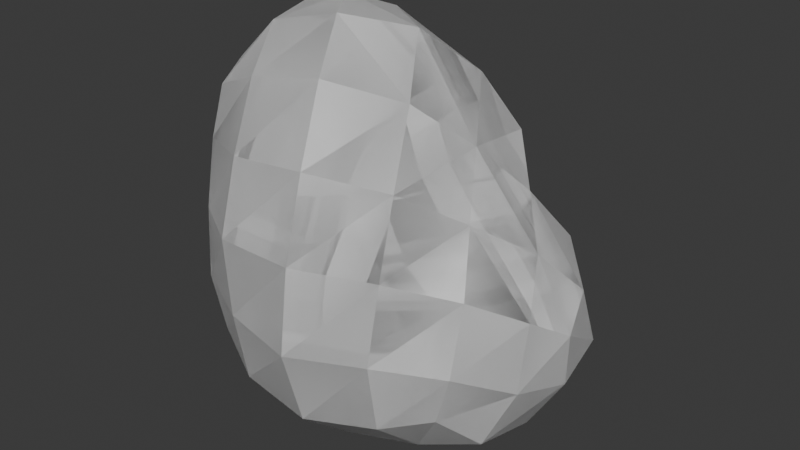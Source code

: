 # Source: stone2.blend  (saved by Blender 5.0.119; exported with 4.5.12 LTS)
import bpy
from mathutils import Matrix  # noqa: F401  (used for matrix-valued properties, if any)

bpy.ops.wm.read_factory_settings(use_empty=True)
scene = bpy.context.scene
scene.name = 'Scene'

# ---- collections
col_collection = bpy.data.collections.new('Collection'); scene.collection.children.link(col_collection)

# ---- world
world_world = bpy.data.worlds.new('World'); scene.world = world_world
world_world.use_nodes = True; world_world.node_tree.nodes.clear()
_N = world_world.node_tree.nodes; _L = world_world.node_tree.links
n0 = _N.new('ShaderNodeOutputWorld'); n0.name = 'World Output'; n0.location = (200, 100)
n1 = _N.new('ShaderNodeBackground'); n1.name = 'Background'; n1.location = (-200, 100)
n1.inputs[0].default_value = (0.05088, 0.05088, 0.05088, 1.0)
_L.new(n1.outputs[0], n0.inputs[0])
n0.is_active_output = True
world_world.color = (0.05088, 0.05088, 0.05088)
world_world.sun_shadow_jitter_overblur = 0.0

# ---- meshes
me_rock = bpy.data.meshes.new('rock')
me_rock.from_pydata([(0.1691, 0.001087, 0.1737), (0.2556, -0.2215, -0.2943), (0.249, 0.2064, -0.2837), (-0.2368, 0.2143, -0.2375), (-0.2559, 0.1695, 0.2241), (-0.286, -0.2172, 0.2545), (-0.275, -0.2642, -0.2783), (0.2849, 0.1752, -0.04643), (0.2746, -0.168, -0.05121), (0.3193, -0.0008235, -0.3924), (-0.04226, 0.1761, 0.2874), (0.001757, 0.2587, -0.3026), (-0.2569, 0.2044, -0.00471), (-0.03177, -0.2091, 0.3198), (0.002499, -0.324, -0.3492), (-0.3031, -0.2637, 0.0004505), (-0.3376, -0.002563, 0.2832), (-0.323, -0.001962, -0.3245), (0.4023, 0.0007745, -0.1515), (-0.005538, 0.2805, -0.005206), (0.007006, -0.3524, 0.006306), (-0.147, -0.001646, 0.4144), (-0.004944, -0.00334, -0.4661), (-0.3925, -0.002221, -0.003354), (0.2359, 0.09151, 0.06952), (0.2747, 0.2025, -0.1808), (0.2202, -0.08254, 0.05712), (0.2887, -0.2254, -0.1838), (0.3084, -0.1447, -0.3666), (0.2964, 0.1335, -0.3518), (0.09893, 0.1097, 0.2776), (-0.172, 0.1803, 0.2582), (0.1465, 0.2425, -0.3022), (-0.1366, 0.234, -0.2664), (-0.2708, 0.2419, -0.1415), (-0.2533, 0.1774, 0.125), (0.0962, -0.1081, 0.2731), (-0.1814, -0.2344, 0.2975), (0.1572, -0.2786, -0.3263), (-0.1614, -0.3119, -0.3283), (-0.2983, -0.2414, 0.1458), (-0.2983, -0.277, -0.1527), (-0.3069, 0.1076, 0.2619), (-0.327, -0.124, 0.2792), (-0.2898, 0.1369, -0.2904), (-0.3177, -0.1535, -0.3197), (0.3597, -0.07726, -0.1034), (0.3995, 0.0002903, -0.2624), (0.3759, 0.08391, -0.09838), (0.1362, 0.2213, -0.0238), (0.0004346, 0.2933, -0.1571), (-0.1525, 0.2847, -0.001365), (-0.01113, 0.2652, 0.1588), (-0.004957, -0.2924, 0.1724), (-0.1653, -0.351, 0.007341), (0.009443, -0.378, -0.1714), (0.1519, -0.2616, -0.01585), (-0.09388, 0.08228, 0.3794), (-0.2513, -0.001516, 0.3858), (-0.08984, -0.09543, 0.4048), (-0.006043, -0.1806, -0.4714), (-0.1713, -0.003835, -0.4125), (-0.001248, 0.1473, -0.4062), (0.1724, -0.001035, -0.484), (-0.3885, -0.001427, -0.1647), (-0.3857, -0.1433, -0.004084), (-0.3798, -0.002212, 0.1472), (-0.3382, 0.1174, -0.00223), (0.3195, 0.0002517, -0.003874), (0.3724, -0.1259, -0.2305), (0.382, 0.1304, -0.2324), (0.1383, 0.1994, 0.1395), (0.1454, 0.2568, -0.1627), (-0.1524, 0.3259, -0.1526), (-0.1544, 0.23, 0.136), (0.1238, -0.1869, 0.1277), (-0.1661, -0.305, 0.1638), (-0.1548, -0.3484, -0.1597), (0.1612, -0.3076, -0.1698), (0.02863, -0.0004526, 0.378), (-0.2169, 0.1076, 0.346), (-0.2272, -0.1273, 0.3736), (0.1613, -0.1575, -0.4336), (-0.1767, -0.1689, -0.4236), (-0.1529, 0.1375, -0.3594), (0.158, 0.1453, -0.4141), (-0.3488, 0.1341, -0.1515), (-0.3828, -0.151, -0.1649), (-0.3764, -0.1331, 0.148), (-0.3298, 0.1073, 0.1354)], [], [(0, 26, 68, 24), (26, 8, 46, 68), (68, 46, 18, 48), (24, 68, 48, 7), (1, 28, 69, 27), (28, 9, 47, 69), (69, 47, 18, 46), (27, 69, 46, 8), (2, 25, 70, 29), (25, 7, 48, 70), (70, 48, 18, 47), (29, 70, 47, 9), (0, 24, 71, 30), (24, 7, 49, 71), (71, 49, 19, 52), (30, 71, 52, 10), (7, 25, 72, 49), (25, 2, 32, 72), (72, 32, 11, 50), (49, 72, 50, 19), (19, 50, 73, 51), (50, 11, 33, 73), (73, 33, 3, 34), (51, 73, 34, 12), (10, 52, 74, 31), (52, 19, 51, 74), (74, 51, 12, 35), (31, 74, 35, 4), (0, 36, 75, 26), (36, 13, 53, 75), (75, 53, 20, 56), (26, 75, 56, 8), (13, 37, 76, 53), (37, 5, 40, 76), (76, 40, 15, 54), (53, 76, 54, 20), (20, 54, 77, 55), (54, 15, 41, 77), (77, 41, 6, 39), (55, 77, 39, 14), (8, 56, 78, 27), (56, 20, 55, 78), (78, 55, 14, 38), (27, 78, 38, 1), (0, 30, 79, 36), (30, 10, 57, 79), (79, 57, 21, 59), (36, 79, 59, 13), (4, 42, 80, 31), (42, 16, 58, 80), (80, 58, 21, 57), (31, 80, 57, 10), (5, 37, 81, 43), (37, 13, 59, 81), (81, 59, 21, 58), (43, 81, 58, 16), (1, 38, 82, 28), (38, 14, 60, 82), (82, 60, 22, 63), (28, 82, 63, 9), (14, 39, 83, 60), (39, 6, 45, 83), (83, 45, 17, 61), (60, 83, 61, 22), (22, 61, 84, 62), (61, 17, 44, 84), (84, 44, 3, 33), (62, 84, 33, 11), (9, 63, 85, 29), (63, 22, 62, 85), (85, 62, 11, 32), (29, 85, 32, 2), (3, 44, 86, 34), (44, 17, 64, 86), (86, 64, 23, 67), (34, 86, 67, 12), (17, 45, 87, 64), (45, 6, 41, 87), (87, 41, 15, 65), (64, 87, 65, 23), (23, 65, 88, 66), (65, 15, 40, 88), (88, 40, 5, 43), (66, 88, 43, 16), (12, 67, 89, 35), (67, 23, 66, 89), (89, 66, 16, 42), (35, 89, 42, 4)])
_uv = me_rock.uv_layers.new(name='UVMap')
_uv.uv.foreach_set('vector', [0.1864, 0.1165, 0.1835, 0.2025, 0.1035, 0.221, 0.1115, 0.1508, 0.1835, 0.2025, 0.181, 0.2853, 0.1048, 0.2958, 0.1035, 0.221, 0.1035, 0.221, 0.1048, 0.2958, 0.05148, 0.303, 0.03673, 0.2512, 0.5896, 0.7281, 0.6408, 0.7733, 0.6018, 0.8425, 0.544, 0.8007, 0.1799, 0.4183, 0.1199, 0.4389, 0.103, 0.3734, 0.1813, 0.3682, 0.1199, 0.4389, 0.05686, 0.4138, 0.03937, 0.3578, 0.103, 0.3734, 0.103, 0.3734, 0.03937, 0.3578, 0.05148, 0.303, 0.1048, 0.2958, 0.1813, 0.3682, 0.103, 0.3734, 0.1048, 0.2958, 0.181, 0.2853, 0.6611, 0.2654, 0.7058, 0.2322, 0.7407, 0.3043, 0.6619, 0.3283, 0.5015, 0.8426, 0.544, 0.8007, 0.6018, 0.8425, 0.5558, 0.895, 5.596e-09, 0.3057, 0.03673, 0.2512, 0.05148, 0.303, 0.03937, 0.3578, 0.6619, 0.3283, 0.7407, 0.3043, 0.7386, 0.362, 0.659, 0.393, 0.6304, 0.65, 0.5896, 0.7281, 0.5261, 0.6805, 0.5818, 0.6044, 0.5896, 0.7281, 0.544, 0.8007, 0.4826, 0.7342, 0.5261, 0.6805, 0.7407, 0.06841, 0.6886, 0.1264, 0.6266, 0.06243, 0.6753, 1.904e-08, 0.5818, 0.6044, 0.5261, 0.6805, 0.4551, 0.618, 0.5112, 0.5487, 0.544, 0.8007, 0.5015, 0.8426, 0.4416, 0.7876, 0.4826, 0.7342, 0.7058, 0.2322, 0.6611, 0.2654, 0.6062, 0.2341, 0.6497, 0.1733, 0.6497, 0.1733, 0.6062, 0.2341, 0.5365, 0.1904, 0.5819, 0.1209, 0.6886, 0.1264, 0.6497, 0.1733, 0.5819, 0.1209, 0.6266, 0.06243, 0.6266, 0.06243, 0.5819, 0.1209, 0.5099, 0.06794, 0.557, 0.02032, 0.5819, 0.1209, 0.5365, 0.1904, 0.4809, 0.1467, 0.5099, 0.06794, 0.5099, 0.06794, 0.4809, 0.1467, 0.4415, 0.1146, 0.4556, 0.05837, 0.304, 0.6959, 0.3054, 0.7859, 0.2375, 0.7653, 0.2392, 0.6842, 0.5112, 0.5487, 0.4551, 0.618, 0.4222, 0.5542, 0.4637, 0.4997, 0.4551, 0.618, 0.4168, 0.6742, 0.3707, 0.6071, 0.4222, 0.5542, 0.2935, 0.6118, 0.304, 0.6959, 0.2392, 0.6842, 0.2432, 0.6082, 0.2801, 0.5365, 0.2935, 0.6118, 0.2432, 0.6082, 0.2516, 0.5516, 0.1864, 0.1165, 0.2705, 0.08892, 0.2719, 0.1854, 0.1835, 0.2025, 0.2705, 0.08892, 0.3675, 0.07933, 0.3707, 0.1779, 0.2719, 0.1854, 0.2719, 0.1854, 0.3707, 0.1779, 0.3688, 0.2778, 0.2717, 0.2799, 0.1835, 0.2025, 0.2719, 0.1854, 0.2717, 0.2799, 0.181, 0.2853, 0.7867, 0.08962, 0.8495, 0.1333, 0.8274, 0.2129, 0.7558, 0.1775, 0.8495, 0.1333, 0.9067, 0.1646, 0.9112, 0.2228, 0.8274, 0.2129, 0.8274, 0.2129, 0.9112, 0.2228, 0.9151, 0.2953, 0.8215, 0.2971, 0.7558, 0.1775, 0.8274, 0.2129, 0.8215, 0.2971, 0.7407, 0.2686, 0.7407, 0.2686, 0.8215, 0.2971, 0.8279, 0.3686, 0.7422, 0.3553, 0.8215, 0.2971, 0.9151, 0.2953, 0.9181, 0.3668, 0.8279, 0.3686, 0.6569, 0.5267, 0.6929, 0.4429, 0.7417, 0.4684, 0.7328, 0.539, 0.6408, 0.6217, 0.6569, 0.5267, 0.7328, 0.539, 0.7278, 0.6342, 0.181, 0.2853, 0.2717, 0.2799, 0.2669, 0.3697, 0.1813, 0.3682, 0.2717, 0.2799, 0.3688, 0.2778, 0.3561, 0.3731, 0.2669, 0.3697, 0.666, 0.7056, 0.6408, 0.6217, 0.7278, 0.6342, 0.7341, 0.7183, 0.1813, 0.3682, 0.2669, 0.3697, 0.2384, 0.4389, 0.1799, 0.4183, 0.1864, 0.1165, 0.1859, 0.02781, 0.2694, 0.0003491, 0.2705, 0.08892, 0.5818, 0.6044, 0.5112, 0.5487, 0.5556, 0.4806, 0.6295, 0.5225, 0.6295, 0.5225, 0.5556, 0.4806, 0.5837, 0.4314, 0.6408, 0.4443, 0.2705, 0.08892, 0.2694, 0.0003491, 0.3578, -1.154e-08, 0.3675, 0.07933, 0.4359, 0.4705, 0.4554, 0.425, 0.5, 0.4396, 0.4637, 0.4997, 0.2134, 0.5208, 0.1527, 0.4937, 0.1858, 0.4389, 0.2444, 0.4765, 0.5, 0.4396, 0.5459, 0.393, 0.5837, 0.4314, 0.5556, 0.4806, 0.4637, 0.4997, 0.5, 0.4396, 0.5556, 0.4806, 0.5112, 0.5487, 0.9067, 0.1646, 0.8495, 0.1333, 0.9016, 0.07258, 0.9551, 0.1304, 0.8495, 0.1333, 0.7867, 0.08962, 0.8461, 0.02495, 0.9016, 0.07258, 0.9016, 0.07258, 0.8461, 0.02495, 0.9032, -1.633e-08, 0.9537, 0.03045, 0.9551, 0.1304, 0.9016, 0.07258, 0.9537, 0.03045, 1.0, 0.09105, 0.7448, 0.7693, 0.7341, 0.7183, 0.8266, 0.7282, 0.8029, 0.8044, 0.7341, 0.7183, 0.7278, 0.6342, 0.8362, 0.6379, 0.8266, 0.7282, 0.8266, 0.7282, 0.8362, 0.6379, 0.915, 0.6334, 0.915, 0.7355, 0.8029, 0.8044, 0.8266, 0.7282, 0.915, 0.7355, 0.877, 0.8095, 0.7278, 0.6342, 0.7328, 0.539, 0.8318, 0.5362, 0.8362, 0.6379, 0.7328, 0.539, 0.7417, 0.4684, 0.8083, 0.4455, 0.8318, 0.5362, 0.8318, 0.5362, 0.8083, 0.4455, 0.8792, 0.4391, 0.9028, 0.5338, 0.8362, 0.6379, 0.8318, 0.5362, 0.9028, 0.5338, 0.915, 0.6334, 0.4796, 0.3367, 0.4162, 0.271, 0.443, 0.2101, 0.5015, 0.2663, 0.4162, 0.271, 0.3707, 0.1946, 0.3986, 0.1461, 0.443, 0.2101, 0.443, 0.2101, 0.3986, 0.1461, 0.4415, 0.1146, 0.4809, 0.1467, 0.5015, 0.2663, 0.443, 0.2101, 0.4809, 0.1467, 0.5365, 0.1904, 0.659, 0.393, 0.5595, 0.3906, 0.5758, 0.3126, 0.6619, 0.3283, 0.5595, 0.3906, 0.4796, 0.3367, 0.5015, 0.2663, 0.5758, 0.3126, 0.5758, 0.3126, 0.5015, 0.2663, 0.5365, 0.1904, 0.6062, 0.2341, 0.6619, 0.3283, 0.5758, 0.3126, 0.6062, 0.2341, 0.6611, 0.2654, 0.2181, 0.8164, 0.1596, 0.8344, 0.1634, 0.7545, 0.2375, 0.7653, 0.1596, 0.8344, 0.07624, 0.8344, 0.08309, 0.743, 0.1634, 0.7545, 0.1634, 0.7545, 0.08309, 0.743, 0.103, 0.6525, 0.1768, 0.6691, 0.2375, 0.7653, 0.1634, 0.7545, 0.1768, 0.6691, 0.2392, 0.6842, 0.07624, 0.8344, -2.846e-08, 0.8121, 0.007291, 0.7238, 0.08309, 0.743, 0.8083, 0.4455, 0.7417, 0.4684, 0.6929, 0.4429, 0.758, 0.393, 1.0, 0.3458, 0.9181, 0.3668, 0.9151, 0.2953, 0.9938, 0.2724, 0.08309, 0.743, 0.007291, 0.7238, 0.03182, 0.6347, 0.103, 0.6525, 0.103, 0.6525, 0.03182, 0.6347, 0.05912, 0.5512, 0.1257, 0.5686, 0.9938, 0.2724, 0.9151, 0.2953, 0.9112, 0.2228, 0.9834, 0.2, 0.9834, 0.2, 0.9112, 0.2228, 0.9067, 0.1646, 0.9551, 0.1304, 0.1257, 0.5686, 0.05912, 0.5512, 0.09199, 0.4804, 0.1527, 0.4937, 0.2392, 0.6842, 0.1768, 0.6691, 0.1915, 0.5909, 0.2432, 0.6082, 0.1768, 0.6691, 0.103, 0.6525, 0.1257, 0.5686, 0.1915, 0.5909, 0.1915, 0.5909, 0.1257, 0.5686, 0.1527, 0.4937, 0.2134, 0.5208, 0.2432, 0.6082, 0.1915, 0.5909, 0.2134, 0.5208, 0.2516, 0.5516])
me_rock.update()
me_rock_001 = bpy.data.meshes.new('rock.001')
me_rock_001.from_pydata([(0.1691, 0.001087, 0.1737), (0.2556, -0.2215, -0.2943), (0.249, 0.2064, -0.2837), (-0.2368, 0.2143, -0.2375), (-0.2559, 0.1695, 0.2241), (-0.286, -0.2172, 0.2545), (-0.275, -0.2642, -0.2783), (0.2849, 0.1752, -0.04643), (0.2746, -0.168, -0.05121), (0.3193, -0.0008235, -0.3924), (-0.04226, 0.1761, 0.2874), (0.001757, 0.2587, -0.3026), (-0.2569, 0.2044, -0.00471), (-0.03177, -0.2091, 0.3198), (0.002499, -0.324, -0.3492), (-0.3031, -0.2637, 0.0004505), (-0.3376, -0.002563, 0.2832), (-0.323, -0.001962, -0.3245), (0.4023, 0.0007745, -0.1515), (-0.005538, 0.2805, -0.005206), (0.007006, -0.3524, 0.006306), (-0.147, -0.001646, 0.4144), (-0.004944, -0.00334, -0.4661), (-0.3925, -0.002221, -0.003354), (0.2359, 0.09151, 0.06952), (0.2747, 0.2025, -0.1808), (0.2202, -0.08254, 0.05712), (0.2887, -0.2254, -0.1838), (0.3084, -0.1447, -0.3666), (0.2964, 0.1335, -0.3518), (0.09893, 0.1097, 0.2776), (-0.172, 0.1803, 0.2582), (0.1465, 0.2425, -0.3022), (-0.1366, 0.234, -0.2664), (-0.2708, 0.2419, -0.1415), (-0.2533, 0.1774, 0.125), (0.0962, -0.1081, 0.2731), (-0.1814, -0.2344, 0.2975), (0.1572, -0.2786, -0.3263), (-0.1614, -0.3119, -0.3283), (-0.2983, -0.2414, 0.1458), (-0.2983, -0.277, -0.1527), (-0.3069, 0.1076, 0.2619), (-0.327, -0.124, 0.2792), (-0.2898, 0.1369, -0.2904), (-0.3177, -0.1535, -0.3197), (0.3597, -0.07726, -0.1034), (0.3995, 0.0002903, -0.2624), (0.3759, 0.08391, -0.09838), (0.1362, 0.2213, -0.0238), (0.0004346, 0.2933, -0.1571), (-0.1525, 0.2847, -0.001365), (-0.01113, 0.2652, 0.1588), (-0.004957, -0.2924, 0.1724), (-0.1653, -0.351, 0.007341), (0.009443, -0.378, -0.1714), (0.1519, -0.2616, -0.01585), (-0.09388, 0.08228, 0.3794), (-0.2513, -0.001516, 0.3858), (-0.08984, -0.09543, 0.4048), (-0.006043, -0.1806, -0.4714), (-0.1713, -0.003835, -0.4125), (-0.001248, 0.1473, -0.4062), (0.1724, -0.001035, -0.484), (-0.3885, -0.001427, -0.1647), (-0.3857, -0.1433, -0.004084), (-0.3798, -0.002212, 0.1472), (-0.3382, 0.1174, -0.00223), (0.3195, 0.0002517, -0.003874), (0.3724, -0.1259, -0.2305), (0.382, 0.1304, -0.2324), (0.1383, 0.1994, 0.1395), (0.1454, 0.2568, -0.1627), (-0.1524, 0.3259, -0.1526), (-0.1544, 0.23, 0.136), (0.1238, -0.1869, 0.1277), (-0.1661, -0.305, 0.1638), (-0.1548, -0.3484, -0.1597), (0.1612, -0.3076, -0.1698), (0.02863, -0.0004526, 0.378), (-0.2169, 0.1076, 0.346), (-0.2272, -0.1273, 0.3736), (0.1613, -0.1575, -0.4336), (-0.1767, -0.1689, -0.4236), (-0.1529, 0.1375, -0.3594), (0.158, 0.1453, -0.4141), (-0.3488, 0.1341, -0.1515), (-0.3828, -0.151, -0.1649), (-0.3764, -0.1331, 0.148), (-0.3298, 0.1073, 0.1354)], [], [(0, 26, 68, 24), (26, 8, 46, 68), (68, 46, 18, 48), (24, 68, 48, 7), (1, 28, 69, 27), (28, 9, 47, 69), (69, 47, 18, 46), (27, 69, 46, 8), (2, 25, 70, 29), (25, 7, 48, 70), (70, 48, 18, 47), (29, 70, 47, 9), (0, 24, 71, 30), (24, 7, 49, 71), (71, 49, 19, 52), (30, 71, 52, 10), (7, 25, 72, 49), (25, 2, 32, 72), (72, 32, 11, 50), (49, 72, 50, 19), (19, 50, 73, 51), (50, 11, 33, 73), (73, 33, 3, 34), (51, 73, 34, 12), (10, 52, 74, 31), (52, 19, 51, 74), (74, 51, 12, 35), (31, 74, 35, 4), (0, 36, 75, 26), (36, 13, 53, 75), (75, 53, 20, 56), (26, 75, 56, 8), (13, 37, 76, 53), (37, 5, 40, 76), (76, 40, 15, 54), (53, 76, 54, 20), (20, 54, 77, 55), (54, 15, 41, 77), (77, 41, 6, 39), (55, 77, 39, 14), (8, 56, 78, 27), (56, 20, 55, 78), (78, 55, 14, 38), (27, 78, 38, 1), (0, 30, 79, 36), (30, 10, 57, 79), (79, 57, 21, 59), (36, 79, 59, 13), (4, 42, 80, 31), (42, 16, 58, 80), (80, 58, 21, 57), (31, 80, 57, 10), (5, 37, 81, 43), (37, 13, 59, 81), (81, 59, 21, 58), (43, 81, 58, 16), (1, 38, 82, 28), (38, 14, 60, 82), (82, 60, 22, 63), (28, 82, 63, 9), (14, 39, 83, 60), (39, 6, 45, 83), (83, 45, 17, 61), (60, 83, 61, 22), (22, 61, 84, 62), (61, 17, 44, 84), (84, 44, 3, 33), (62, 84, 33, 11), (9, 63, 85, 29), (63, 22, 62, 85), (85, 62, 11, 32), (29, 85, 32, 2), (3, 44, 86, 34), (44, 17, 64, 86), (86, 64, 23, 67), (34, 86, 67, 12), (17, 45, 87, 64), (45, 6, 41, 87), (87, 41, 15, 65), (64, 87, 65, 23), (23, 65, 88, 66), (65, 15, 40, 88), (88, 40, 5, 43), (66, 88, 43, 16), (12, 67, 89, 35), (67, 23, 66, 89), (89, 66, 16, 42), (35, 89, 42, 4)])
_uv = me_rock_001.uv_layers.new(name='UVMap')
_uv.uv.foreach_set('vector', [0.1864, 0.1165, 0.1835, 0.2025, 0.1035, 0.221, 0.1115, 0.1508, 0.1835, 0.2025, 0.181, 0.2853, 0.1048, 0.2958, 0.1035, 0.221, 0.1035, 0.221, 0.1048, 0.2958, 0.05148, 0.303, 0.03673, 0.2512, 0.5896, 0.7281, 0.6408, 0.7733, 0.6018, 0.8425, 0.544, 0.8007, 0.1799, 0.4183, 0.1199, 0.4389, 0.103, 0.3734, 0.1813, 0.3682, 0.1199, 0.4389, 0.05686, 0.4138, 0.03937, 0.3578, 0.103, 0.3734, 0.103, 0.3734, 0.03937, 0.3578, 0.05148, 0.303, 0.1048, 0.2958, 0.1813, 0.3682, 0.103, 0.3734, 0.1048, 0.2958, 0.181, 0.2853, 0.6611, 0.2654, 0.7058, 0.2322, 0.7407, 0.3043, 0.6619, 0.3283, 0.5015, 0.8426, 0.544, 0.8007, 0.6018, 0.8425, 0.5558, 0.895, 5.596e-09, 0.3057, 0.03673, 0.2512, 0.05148, 0.303, 0.03937, 0.3578, 0.6619, 0.3283, 0.7407, 0.3043, 0.7386, 0.362, 0.659, 0.393, 0.6304, 0.65, 0.5896, 0.7281, 0.5261, 0.6805, 0.5818, 0.6044, 0.5896, 0.7281, 0.544, 0.8007, 0.4826, 0.7342, 0.5261, 0.6805, 0.7407, 0.06841, 0.6886, 0.1264, 0.6266, 0.06243, 0.6753, 1.904e-08, 0.5818, 0.6044, 0.5261, 0.6805, 0.4551, 0.618, 0.5112, 0.5487, 0.544, 0.8007, 0.5015, 0.8426, 0.4416, 0.7876, 0.4826, 0.7342, 0.7058, 0.2322, 0.6611, 0.2654, 0.6062, 0.2341, 0.6497, 0.1733, 0.6497, 0.1733, 0.6062, 0.2341, 0.5365, 0.1904, 0.5819, 0.1209, 0.6886, 0.1264, 0.6497, 0.1733, 0.5819, 0.1209, 0.6266, 0.06243, 0.6266, 0.06243, 0.5819, 0.1209, 0.5099, 0.06794, 0.557, 0.02032, 0.5819, 0.1209, 0.5365, 0.1904, 0.4809, 0.1467, 0.5099, 0.06794, 0.5099, 0.06794, 0.4809, 0.1467, 0.4415, 0.1146, 0.4556, 0.05837, 0.304, 0.6959, 0.3054, 0.7859, 0.2375, 0.7653, 0.2392, 0.6842, 0.5112, 0.5487, 0.4551, 0.618, 0.4222, 0.5542, 0.4637, 0.4997, 0.4551, 0.618, 0.4168, 0.6742, 0.3707, 0.6071, 0.4222, 0.5542, 0.2935, 0.6118, 0.304, 0.6959, 0.2392, 0.6842, 0.2432, 0.6082, 0.2801, 0.5365, 0.2935, 0.6118, 0.2432, 0.6082, 0.2516, 0.5516, 0.1864, 0.1165, 0.2705, 0.08892, 0.2719, 0.1854, 0.1835, 0.2025, 0.2705, 0.08892, 0.3675, 0.07933, 0.3707, 0.1779, 0.2719, 0.1854, 0.2719, 0.1854, 0.3707, 0.1779, 0.3688, 0.2778, 0.2717, 0.2799, 0.1835, 0.2025, 0.2719, 0.1854, 0.2717, 0.2799, 0.181, 0.2853, 0.7867, 0.08962, 0.8495, 0.1333, 0.8274, 0.2129, 0.7558, 0.1775, 0.8495, 0.1333, 0.9067, 0.1646, 0.9112, 0.2228, 0.8274, 0.2129, 0.8274, 0.2129, 0.9112, 0.2228, 0.9151, 0.2953, 0.8215, 0.2971, 0.7558, 0.1775, 0.8274, 0.2129, 0.8215, 0.2971, 0.7407, 0.2686, 0.7407, 0.2686, 0.8215, 0.2971, 0.8279, 0.3686, 0.7422, 0.3553, 0.8215, 0.2971, 0.9151, 0.2953, 0.9181, 0.3668, 0.8279, 0.3686, 0.6569, 0.5267, 0.6929, 0.4429, 0.7417, 0.4684, 0.7328, 0.539, 0.6408, 0.6217, 0.6569, 0.5267, 0.7328, 0.539, 0.7278, 0.6342, 0.181, 0.2853, 0.2717, 0.2799, 0.2669, 0.3697, 0.1813, 0.3682, 0.2717, 0.2799, 0.3688, 0.2778, 0.3561, 0.3731, 0.2669, 0.3697, 0.666, 0.7056, 0.6408, 0.6217, 0.7278, 0.6342, 0.7341, 0.7183, 0.1813, 0.3682, 0.2669, 0.3697, 0.2384, 0.4389, 0.1799, 0.4183, 0.1864, 0.1165, 0.1859, 0.02781, 0.2694, 0.0003491, 0.2705, 0.08892, 0.5818, 0.6044, 0.5112, 0.5487, 0.5556, 0.4806, 0.6295, 0.5225, 0.6295, 0.5225, 0.5556, 0.4806, 0.5837, 0.4314, 0.6408, 0.4443, 0.2705, 0.08892, 0.2694, 0.0003491, 0.3578, -1.154e-08, 0.3675, 0.07933, 0.4359, 0.4705, 0.4554, 0.425, 0.5, 0.4396, 0.4637, 0.4997, 0.2134, 0.5208, 0.1527, 0.4937, 0.1858, 0.4389, 0.2444, 0.4765, 0.5, 0.4396, 0.5459, 0.393, 0.5837, 0.4314, 0.5556, 0.4806, 0.4637, 0.4997, 0.5, 0.4396, 0.5556, 0.4806, 0.5112, 0.5487, 0.9067, 0.1646, 0.8495, 0.1333, 0.9016, 0.07258, 0.9551, 0.1304, 0.8495, 0.1333, 0.7867, 0.08962, 0.8461, 0.02495, 0.9016, 0.07258, 0.9016, 0.07258, 0.8461, 0.02495, 0.9032, -1.633e-08, 0.9537, 0.03045, 0.9551, 0.1304, 0.9016, 0.07258, 0.9537, 0.03045, 1.0, 0.09105, 0.7448, 0.7693, 0.7341, 0.7183, 0.8266, 0.7282, 0.8029, 0.8044, 0.7341, 0.7183, 0.7278, 0.6342, 0.8362, 0.6379, 0.8266, 0.7282, 0.8266, 0.7282, 0.8362, 0.6379, 0.915, 0.6334, 0.915, 0.7355, 0.8029, 0.8044, 0.8266, 0.7282, 0.915, 0.7355, 0.877, 0.8095, 0.7278, 0.6342, 0.7328, 0.539, 0.8318, 0.5362, 0.8362, 0.6379, 0.7328, 0.539, 0.7417, 0.4684, 0.8083, 0.4455, 0.8318, 0.5362, 0.8318, 0.5362, 0.8083, 0.4455, 0.8792, 0.4391, 0.9028, 0.5338, 0.8362, 0.6379, 0.8318, 0.5362, 0.9028, 0.5338, 0.915, 0.6334, 0.4796, 0.3367, 0.4162, 0.271, 0.443, 0.2101, 0.5015, 0.2663, 0.4162, 0.271, 0.3707, 0.1946, 0.3986, 0.1461, 0.443, 0.2101, 0.443, 0.2101, 0.3986, 0.1461, 0.4415, 0.1146, 0.4809, 0.1467, 0.5015, 0.2663, 0.443, 0.2101, 0.4809, 0.1467, 0.5365, 0.1904, 0.659, 0.393, 0.5595, 0.3906, 0.5758, 0.3126, 0.6619, 0.3283, 0.5595, 0.3906, 0.4796, 0.3367, 0.5015, 0.2663, 0.5758, 0.3126, 0.5758, 0.3126, 0.5015, 0.2663, 0.5365, 0.1904, 0.6062, 0.2341, 0.6619, 0.3283, 0.5758, 0.3126, 0.6062, 0.2341, 0.6611, 0.2654, 0.2181, 0.8164, 0.1596, 0.8344, 0.1634, 0.7545, 0.2375, 0.7653, 0.1596, 0.8344, 0.07624, 0.8344, 0.08309, 0.743, 0.1634, 0.7545, 0.1634, 0.7545, 0.08309, 0.743, 0.103, 0.6525, 0.1768, 0.6691, 0.2375, 0.7653, 0.1634, 0.7545, 0.1768, 0.6691, 0.2392, 0.6842, 0.07624, 0.8344, -2.846e-08, 0.8121, 0.007291, 0.7238, 0.08309, 0.743, 0.8083, 0.4455, 0.7417, 0.4684, 0.6929, 0.4429, 0.758, 0.393, 1.0, 0.3458, 0.9181, 0.3668, 0.9151, 0.2953, 0.9938, 0.2724, 0.08309, 0.743, 0.007291, 0.7238, 0.03182, 0.6347, 0.103, 0.6525, 0.103, 0.6525, 0.03182, 0.6347, 0.05912, 0.5512, 0.1257, 0.5686, 0.9938, 0.2724, 0.9151, 0.2953, 0.9112, 0.2228, 0.9834, 0.2, 0.9834, 0.2, 0.9112, 0.2228, 0.9067, 0.1646, 0.9551, 0.1304, 0.1257, 0.5686, 0.05912, 0.5512, 0.09199, 0.4804, 0.1527, 0.4937, 0.2392, 0.6842, 0.1768, 0.6691, 0.1915, 0.5909, 0.2432, 0.6082, 0.1768, 0.6691, 0.103, 0.6525, 0.1257, 0.5686, 0.1915, 0.5909, 0.1915, 0.5909, 0.1257, 0.5686, 0.1527, 0.4937, 0.2134, 0.5208, 0.2432, 0.6082, 0.1915, 0.5909, 0.2134, 0.5208, 0.2516, 0.5516])
me_rock_001.update()

# ---- objects
ob_rock = bpy.data.objects.new('rock', me_rock)
ob_colision_colonly = bpy.data.objects.new('colision-colonly', me_rock_001)

# ---- transforms, parenting, visibility, modifiers, constraints
ob_rock.location = (0.0, 0.0, 0.0)
ob_colision_colonly.location = (0.0, 0.0, 0.0)

# ---- collection membership
col_collection.objects.link(ob_rock)
col_collection.objects.link(ob_colision_colonly)

# ---- scene / render settings (as saved in the file)
scene.frame_start = 1; scene.frame_end = 250; scene.frame_set(1)
scene.render.engine = 'BLENDER_EEVEE_NEXT'
scene.render.bake_bias = 0.0
scene.render.bake_samples = 0
scene.cycles.sampling_pattern = 'TABULATED_SOBOL'
scene.eevee.use_volume_custom_range = False
bpy.context.view_layer.update()

# ---- added for rendering (the .blend has no active camera and no usable light): camera, sun
cam_auto = bpy.data.cameras.new('AutoCamera')
cam_auto.lens = 50.0
cam_auto.sensor_width = 36.0
cam_auto.clip_end = 1000.0
ob_auto_camera = bpy.data.objects.new('AutoCamera', cam_auto)
scene.collection.objects.link(ob_auto_camera)
ob_auto_camera.location = (1.29174, -1.57026, 0.9947)
ob_auto_camera.rotation_euler = (1.09748, -7.21219e-08, 0.694738)
scene.camera = ob_auto_camera
light_auto_sun = bpy.data.lights.new('AutoSun', 'SUN')
light_auto_sun.energy = 3.0
light_auto_sun.angle = 0.0523599
ob_auto_sun = bpy.data.objects.new('AutoSun', light_auto_sun)
scene.collection.objects.link(ob_auto_sun)
ob_auto_sun.rotation_euler = (0.872665, 0.174533, 0.523599)
bpy.context.view_layer.update()
